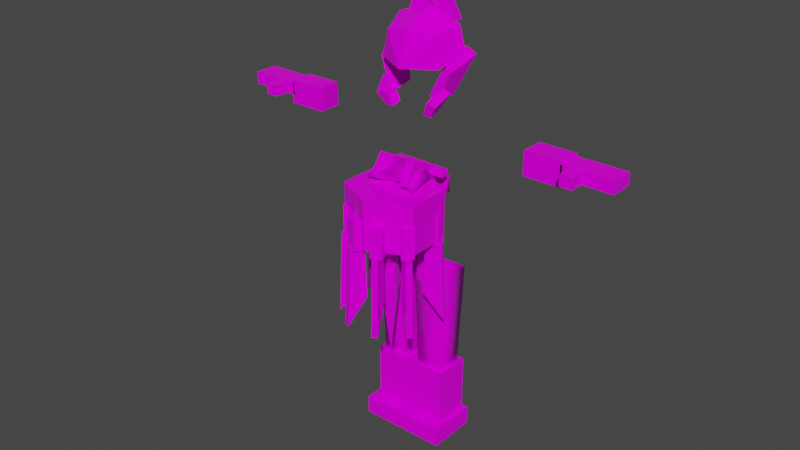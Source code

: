 # Source: s11.blend  (saved by Blender 2.93.21; exported with 4.5.12 LTS)
import bpy
from mathutils import Matrix  # noqa: F401  (used for matrix-valued properties, if any)

bpy.ops.wm.read_factory_settings(use_empty=True)
scene = bpy.context.scene
scene.name = 'Scene'

# ---- collections
col_h102 = bpy.data.collections.new('h102'); scene.collection.children.link(col_h102)
col_b66 = bpy.data.collections.new('b66'); scene.collection.children.link(col_b66)
col_a66 = bpy.data.collections.new('a66'); scene.collection.children.link(col_a66)
col_l74 = bpy.data.collections.new('l74'); scene.collection.children.link(col_l74)
col_r102 = bpy.data.collections.new('r102'); scene.collection.children.link(col_r102)

# ---- images (referenced by path relative to the original .blend; pixels are not part of the script)
import os
ASSET_DIR = os.environ.get("B2B_ASSET_DIR", "")  # directory of the original .blend (textures are referenced by path, not embedded)
HERE = os.path.dirname(os.path.abspath(__file__))  # packed textures are extracted next to this script under _unpacked/

def load_image(name, relpath, width, height, colorspace="sRGB"):
    """Load a texture the original file referenced (path relative to the .blend, or extracted next to this script)."""
    p = next((c for c in (os.path.join(HERE, relpath), os.path.join(ASSET_DIR, relpath)) if relpath and os.path.exists(c)), "")
    if p:
        img = bpy.data.images.load(p, check_existing=True)
        img.name = name
    else:  # same state as the original file: an image datablock whose file is absent (Cycles renders it pink)
        img = bpy.data.images.new(name, width, height)
        img.source = "FILE"
        img.filepath = "//" + (relpath or name)
    img.colorspace_settings.name = colorspace
    return img
img_s11__png = load_image('s11_.png', 's11_.png', 1024, 1024, 'sRGB')

# ---- materials (node trees are filled in below, after node groups)
mat_maintex = bpy.data.materials.new('maintex')
mat_maintex.use_transparent_shadow = False
mat_maintex_1 = bpy.data.materials.new('maintex')

# ---- node groups
ng_auto_smooth = bpy.data.node_groups.new('Auto Smooth', 'GeometryNodeTree')
_s = ng_auto_smooth.interface.new_socket(name='Geometry', in_out='OUTPUT', socket_type='NodeSocketGeometry')
_s = ng_auto_smooth.interface.new_socket(name='Geometry', in_out='INPUT', socket_type='NodeSocketGeometry')
_s = ng_auto_smooth.interface.new_socket(name='Angle', in_out='INPUT', socket_type='NodeSocketFloat')
_s.subtype = 'ANGLE'
_s.min_value = 0.0
_s.max_value = 3.142
ng_auto_smooth.is_modifier = True
_N = ng_auto_smooth.nodes; _L = ng_auto_smooth.links
n0 = _N.new('NodeGroupOutput'); n0.name = 'Group Output'; n0.location = (480, -100)
n1 = _N.new('NodeGroupInput'); n1.name = 'Group Input'; n1.location = (-420, -300)
n2 = _N.new('NodeGroupInput'); n2.name = 'Group Input.001'; n2.location = (-60, -100)
n3 = _N.new('GeometryNodeSetShadeSmooth'); n3.name = 'Set Shade Smooth'; n3.location = (120, -100)
n3.domain = 'EDGE'
n4 = _N.new('GeometryNodeSetShadeSmooth'); n4.name = 'Set Shade Smooth.001'; n4.location = (300, -100)
n5 = _N.new('GeometryNodeInputMeshEdgeAngle'); n5.name = 'Edge Angle'; n5.location = (-420, -220)
n6 = _N.new('GeometryNodeInputEdgeSmooth'); n6.name = 'Is Edge Smooth'; n6.location = (-60, -160)
n7 = _N.new('GeometryNodeInputShadeSmooth'); n7.name = 'Is Face Smooth'; n7.location = (-240, -340)
n8 = _N.new('FunctionNodeBooleanMath'); n8.name = 'Boolean Math'; n8.location = (-60, -220)
n9 = _N.new('FunctionNodeCompare'); n9.name = 'Compare'; n9.location = (-240, -180)
n9.operation = 'LESS_EQUAL'
_L.new(n5.outputs[0], n9.inputs[0])
_L.new(n4.outputs[0], n0.inputs[0])
_L.new(n1.outputs[1], n9.inputs[1])
_L.new(n9.outputs[0], n8.inputs[0])
_L.new(n7.outputs[0], n8.inputs[1])
_L.new(n2.outputs[0], n3.inputs[0])
_L.new(n6.outputs[0], n3.inputs[1])
_L.new(n3.outputs[0], n4.inputs[0])
_L.new(n8.outputs[0], n3.inputs[2])
n0.is_active_output = True

# ---- material node trees
mat_maintex.use_nodes = True; mat_maintex.node_tree.nodes.clear()
_N = mat_maintex.node_tree.nodes; _L = mat_maintex.node_tree.links
n0 = _N.new('ShaderNodeOutputMaterial'); n0.name = 'Material Output'; n0.location = (300, 300)
n1 = _N.new('ShaderNodeBsdfPrincipled'); n1.name = 'Principled BSDF'; n1.location = (10, 300)
n1.distribution = 'GGX'
n1.subsurface_method = 'BURLEY'
n1.inputs[2].default_value = 0.0
n1.inputs[3].default_value = 1.45
n1.inputs[13].default_value = 0.1
n1.inputs[27].default_value = (0.0, 0.0, 0.0, 1.0)
n1.inputs[28].default_value = 1.0
n2 = _N.new('ShaderNodeTexImage'); n2.name = 'baseColorTexture'; n2.location = (-433, 207)
n2.label = 'baseColorTexture'
n2.image = img_s11__png
n2.interpolation = 'Closest'
n3 = _N.new('ShaderNodeUVMap'); n3.name = 'UV Map'; n3.location = (-631, 176)
n3.uv_map = 'UVMap'
_L.new(n1.outputs[0], n0.inputs[0])
_L.new(n2.outputs[0], n1.inputs[0])
_L.new(n3.outputs[0], n2.inputs[0])
n0.is_active_output = True

# ---- world
world_world = bpy.data.worlds.new('World'); scene.world = world_world
world_world.use_nodes = True; world_world.node_tree.nodes.clear()
_N = world_world.node_tree.nodes; _L = world_world.node_tree.links
n0 = _N.new('ShaderNodeOutputWorld'); n0.name = 'World Output'; n0.location = (300, 300)
n1 = _N.new('ShaderNodeBackground'); n1.name = 'Background'; n1.location = (10, 300)
n1.inputs[0].default_value = (0.05088, 0.05088, 0.05088, 1.0)
_L.new(n1.outputs[0], n0.inputs[0])
n0.is_active_output = True
world_world.color = (0.05088, 0.05088, 0.05088)
world_world.use_sun_shadow = False
world_world.sun_shadow_jitter_overblur = 0.0

# ---- meshes
me_bodymesh = bpy.data.meshes.new('BodyMesh')
me_bodymesh.from_pydata([], [], [])
me_bodymesh.materials.append(None)
me_bodymesh.update()
me_head = bpy.data.meshes.new('Head')
me_head.from_pydata([], [], [])
me_head.materials.append(None)
me_head.update()
me_armmesh = bpy.data.meshes.new('ArmMesh')
me_armmesh.from_pydata([], [], [])
me_armmesh.materials.append(None)
me_armmesh.update()
me_cube_006 = bpy.data.meshes.new('Cube.006')
me_cube_006.from_pydata([], [], [])
me_cube_006.materials.append(None)
me_cube_006.update()
me_x = bpy.data.meshes.new('立方体')
me_x.from_pydata([(0.7261, -0.2459, -0.5412), (0.4284, -0.387, -1.274), (0.8359, 0.1193, 0.3171), (0.4367, -0.6088, -1.66), (0.7659, -0.5547, -0.5697), (-5.791e-17, -0.6472, 0.2483), (1.0, 0.1454, -0.359), (0.6013, -0.7156, -1.312), (-2.561e-17, 0.1454, -0.359), (-9.538e-17, 0.1256, 0.5705), (-2.902e-17, -0.9628, -0.5964), (0.6025, -0.58, 0.08256), (0.5239, 0.1129, -1.251), (0.8649, 0.3574, -0.2173), (0.6506, -0.4653, -1.325), (0.9658, -0.3717, -0.654), (0.7461, 0.03454, -1.301), (1.222, 0.2316, -0.2982), (0.4186, -0.3747, -1.579), (0.7358, -0.3211, -1.04), (0.6454, -0.5974, -1.673), (0.8288, -0.7156, -1.383), (0.6593, -0.3633, -1.603), (0.9633, -0.3211, -1.111), (0.09226, 0.1067, 0.316), (0.2344, 0.1713, 1.471), (0.09226, 0.5273, 0.2853), (0.5896, 0.1067, 0.316), (0.5896, 0.5273, 0.2853)], [], [(10, 11, 5), (8, 9, 2, 6), (2, 9, 5), (8, 6, 4, 10), (11, 2, 5), (18, 19, 23, 22), (12, 13, 17, 16), (4, 11, 10), (1, 0, 13, 12), (16, 17, 15, 14), (14, 15, 0, 1), (12, 16, 14, 1), (17, 13, 0, 15), (3, 7, 19, 18), (22, 23, 21, 20), (20, 21, 7, 3), (18, 22, 20, 3), (23, 19, 7, 21), (24, 25, 26), (26, 25, 28), (28, 25, 27), (27, 25, 24), (26, 28, 27, 24), (11, 4, 2), (4, 6, 2)])
_uv = me_x.uv_layers.new(name='UVMap')
_uv.uv.foreach_set('vector', [0.2052, 0.3923, 0.2291, 0.4152, 0.2052, 0.4218, 0.2052, 0.4017, 0.2052, 0.4346, 0.2339, 0.4255, 0.2449, 0.4017, 0.2339, 0.4255, 0.2052, 0.4346, 0.2052, 0.4218, 0.2052, 0.4017, 0.2449, 0.4017, 0.2356, 0.3933, 0.2052, 0.3923, 0.2291, 0.4152, 0.2339, 0.4255, 0.2052, 0.4218, 0.2285, 0.3618, 0.2376, 0.3788, 0.2441, 0.3764, 0.2354, 0.361, 0.23, 0.3719, 0.2413, 0.4047, 0.2521, 0.402, 0.2368, 0.3702, 0.5526, 0.1944, 0.4534, 0.126, 0.5586, 0.1369, 0.2322, 0.3711, 0.2389, 0.3951, 0.2413, 0.4047, 0.23, 0.3719, 0.666, 0.03659, 0.7503, 0.2184, 0.6084, 0.1637, 0.5591, 0.03222, 0.239, 0.3695, 0.2498, 0.3925, 0.2389, 0.3951, 0.2322, 0.3711, 0.23, 0.3719, 0.2368, 0.3702, 0.239, 0.3695, 0.2322, 0.3711, 0.2521, 0.402, 0.2413, 0.4047, 0.2389, 0.3951, 0.2498, 0.3925, 0.2305, 0.3631, 0.2353, 0.3787, 0.2376, 0.3788, 0.2285, 0.3618, 0.2354, 0.361, 0.2441, 0.3764, 0.2418, 0.3763, 0.2374, 0.3623, 0.2374, 0.3623, 0.2418, 0.3763, 0.2353, 0.3787, 0.2305, 0.3631, 0.2285, 0.3618, 0.2354, 0.361, 0.2374, 0.3623, 0.2305, 0.3631, 0.2441, 0.3764, 0.2376, 0.3788, 0.2353, 0.3787, 0.2418, 0.3763, 0.2088, 0.4245, 0.2145, 0.4703, 0.2088, 0.4233, 0.2088, 0.4233, 0.2145, 0.4703, 0.2286, 0.4233, 0.2286, 0.4233, 0.2145, 0.4703, 0.2286, 0.4245, 0.4321, 0.06978, 0.4123, 0.1802, 0.3681, 0.09923, 0.2088, 0.4233, 0.2286, 0.4233, 0.2286, 0.4245, 0.2088, 0.4245, 0.4488, 0.1097, 0.5495, 0.09443, 0.5445, 0.1537, 0.5162, 0.1998, 0.4781, 0.2011, 0.4577, 0.2002])
me_x.materials.append(mat_maintex)
me_x.use_remesh_fix_poles = True
me_x.use_remesh_preserve_attributes = False
me_x.update()
me_cube = bpy.data.meshes.new('Cube')
me_cube.from_pydata([(-3.135e-08, -0.2021, -0.181), (-3.135e-08, -0.2468, -0.0488), (-3.135e-08, -0.09126, -0.08333), (-3.135e-08, -0.1833, 0.06422), (0.1946, -0.1139, -0.1899), (0.1069, -0.2468, -0.04527), (0.1864, -0.1465, -0.07051), (0.1599, -0.1353, 0.05594), (-3.135e-08, -0.1159, 0.2104), (-3.135e-08, -0.1159, 0.254), (-3.135e-08, 0.1006, 0.2104), (-3.135e-08, 0.1006, 0.254), (0.1534, -0.06931, 0.2104), (0.1534, -0.06931, 0.254), (0.1534, 0.05398, 0.2104), (0.1534, 0.05398, 0.254), (-1.118e-08, -0.1588, 0.112), (1.118e-08, -0.1588, 0.1635), (-1.118e-08, -0.1073, 0.112), (1.118e-08, -0.1073, 0.1635), (0.1998, -0.1588, 0.112), (0.1998, -0.1588, 0.1635), (0.1998, -0.1073, 0.112), (0.1998, -0.1073, 0.1635), (0.0354, -0.1114, 0.2289), (0.09103, -0.1114, 0.2357), (0.04662, 0.0325, 0.1375), (0.1023, 0.0325, 0.1443), (0.08467, -0.283, -0.1122), (0.1403, -0.283, -0.1054), (0.0959, -0.1391, -0.2037), (0.1515, -0.1391, -0.1968)], [], [(0, 1, 3, 2), (2, 3, 7, 6), (6, 5, 4), (4, 5, 1, 0), (2, 6, 4, 0), (7, 3, 1, 5), (8, 9, 11, 10), (10, 11, 15, 14), (14, 15, 13, 12), (12, 13, 9, 8), (10, 14, 12, 8), (15, 11, 9, 13), (6, 7, 5), (16, 17, 19, 18), (18, 19, 23, 22), (22, 23, 21, 20), (20, 21, 17, 16), (18, 22, 20, 16), (23, 19, 17, 21), (24, 25, 27, 26), (26, 27, 31, 30), (30, 31, 29, 28), (28, 29, 25, 24), (26, 30, 28, 24), (31, 27, 25, 29)])
me_cube.polygons.foreach_set('use_smooth', [1, 1, 1, 1, 1, 1, 1, 1, 1, 1, 1, 1, 1, 0, 0, 0, 0, 0, 0, 0, 0, 0, 0, 0, 0])
_uv = me_cube.uv_layers.new(name='UVMap')
_uv.uv.foreach_set('vector', [0.4012, 0.2159, 0.416, 0.2159, 0.4287, 0.2159, 0.4121, 0.2159, 0.4121, 0.2159, 0.4287, 0.2159, 0.4278, 0.198, 0.4136, 0.195, 0.4136, 0.195, 0.4164, 0.2039, 0.4004, 0.1936, 0.4004, 0.1936, 0.4164, 0.2039, 0.416, 0.2159, 0.4012, 0.2159, 0.4121, 0.2159, 0.4136, 0.195, 0.4004, 0.1936, 0.4012, 0.2159, 0.4278, 0.198, 0.4287, 0.2159, 0.416, 0.2159, 0.4164, 0.2039, 0.52, 0.1678, 0.5252, 0.1678, 0.5252, 0.1678, 0.52, 0.1678, 0.52, 0.1678, 0.5252, 0.1678, 0.5253, 0.1572, 0.5201, 0.1572, 0.5201, 0.1572, 0.5253, 0.1572, 0.5253, 0.1572, 0.5201, 0.1572, 0.5201, 0.1572, 0.5253, 0.1572, 0.5252, 0.1678, 0.52, 0.1678, 0.52, 0.1678, 0.5201, 0.1572, 0.5201, 0.1572, 0.52, 0.1678, 0.5253, 0.1572, 0.5252, 0.1678, 0.5252, 0.1678, 0.5253, 0.1572, 0.4136, 0.195, 0.4278, 0.198, 0.4164, 0.2039, 0.5082, 0.1677, 0.5143, 0.1677, 0.5143, 0.1677, 0.5082, 0.1677, 0.5082, 0.1677, 0.5143, 0.1677, 0.5145, 0.1437, 0.5084, 0.1437, 0.5084, 0.1437, 0.5145, 0.1437, 0.5145, 0.1437, 0.5084, 0.1437, 0.5084, 0.1437, 0.5145, 0.1437, 0.5143, 0.1677, 0.5082, 0.1677, 0.5082, 0.1677, 0.5084, 0.1437, 0.5084, 0.1437, 0.5082, 0.1677, 0.5145, 0.1437, 0.5143, 0.1677, 0.5143, 0.1677, 0.5145, 0.1437, 0.5114, 0.1129, 0.5163, 0.1135, 0.5173, 0.1054, 0.5124, 0.1048, 0.5124, 0.1048, 0.5173, 0.1054, 0.5216, 0.06999, 0.5167, 0.06939, 0.5167, 0.06939, 0.5216, 0.06999, 0.5206, 0.07806, 0.5157, 0.07746, 0.5157, 0.07746, 0.5206, 0.07806, 0.5163, 0.1135, 0.5114, 0.1129, 0.5124, 0.1048, 0.5167, 0.06939, 0.5157, 0.07746, 0.5114, 0.1129, 0.5216, 0.06999, 0.5173, 0.1054, 0.5163, 0.1135, 0.5206, 0.07806])
me_cube.materials.append(mat_maintex)
me_cube.use_remesh_fix_poles = True
me_cube.use_remesh_preserve_attributes = False
me_cube.update()
me_cube_001 = bpy.data.meshes.new('Cube.001')
me_cube_001.from_pydata([(0.8401, -0.08469, 0.3519), (0.8401, -0.08469, 0.5212), (0.8401, 0.08469, 0.3519), (0.8401, 0.08469, 0.5212), (1.112, -0.08469, 0.3519), (1.112, -0.08469, 0.5212), (1.112, 0.08469, 0.3519), (1.112, 0.08469, 0.5212), (1.098, -0.08469, 0.4141), (1.098, -0.08469, 0.5021), (1.098, 0.08469, 0.4141), (1.098, 0.08469, 0.5021), (1.47, -0.08469, 0.4141), (1.47, -0.08469, 0.5021), (1.47, 0.08469, 0.4141), (1.47, 0.08469, 0.5021), (1.164, -0.1959, 0.4178), (1.164, -0.1959, 0.4984), (1.164, -0.0408, 0.4178), (1.164, -0.0408, 0.4984), (1.254, -0.1959, 0.4178), (1.254, -0.1959, 0.4984), (1.254, -0.0408, 0.4178), (1.254, -0.0408, 0.4984)], [], [(0, 1, 3, 2), (2, 3, 7, 6), (6, 7, 5, 4), (4, 5, 1, 0), (2, 6, 4, 0), (7, 3, 1, 5), (8, 9, 11, 10), (10, 11, 15, 14), (14, 15, 13, 12), (12, 13, 9, 8), (10, 14, 12, 8), (15, 11, 9, 13), (16, 17, 19, 18), (18, 19, 23, 22), (22, 23, 21, 20), (20, 21, 17, 16), (18, 22, 20, 16), (23, 19, 17, 21)])
_uv = me_cube_001.uv_layers.new(name='UVMap')
_uv.uv.foreach_set('vector', [0.4927, 0.2259, 0.4927, 0.2381, 0.4927, 0.2381, 0.4927, 0.2259, 0.4927, 0.2259, 0.4927, 0.2381, 0.5123, 0.2381, 0.5123, 0.2259, 0.5123, 0.2259, 0.5123, 0.2381, 0.5123, 0.2381, 0.5123, 0.2259, 0.5123, 0.2259, 0.5123, 0.2381, 0.4927, 0.2381, 0.4927, 0.2259, 0.4927, 0.2259, 0.5123, 0.2259, 0.5123, 0.2259, 0.4927, 0.2259, 0.5123, 0.2381, 0.4927, 0.2381, 0.4927, 0.2381, 0.5123, 0.2381, 0.4927, 0.2259, 0.4927, 0.2381, 0.4927, 0.2381, 0.4927, 0.2259, 0.4927, 0.2259, 0.4927, 0.2381, 0.5123, 0.2381, 0.5123, 0.2259, 0.5123, 0.2259, 0.5123, 0.2381, 0.5123, 0.2381, 0.5123, 0.2259, 0.5123, 0.2259, 0.5123, 0.2381, 0.4927, 0.2381, 0.4927, 0.2259, 0.4927, 0.2259, 0.5123, 0.2259, 0.5123, 0.2259, 0.4927, 0.2259, 0.5123, 0.2381, 0.4927, 0.2381, 0.4927, 0.2381, 0.5123, 0.2381, 0.4927, 0.2259, 0.4927, 0.2381, 0.4927, 0.2381, 0.4927, 0.2259, 0.4927, 0.2259, 0.4927, 0.2381, 0.5123, 0.2381, 0.5123, 0.2259, 0.5123, 0.2259, 0.5123, 0.2381, 0.5123, 0.2381, 0.5123, 0.2259, 0.5123, 0.2259, 0.5123, 0.2381, 0.4927, 0.2381, 0.4927, 0.2259, 0.4927, 0.2259, 0.5123, 0.2259, 0.5123, 0.2259, 0.4927, 0.2259, 0.5123, 0.2381, 0.4927, 0.2381, 0.4927, 0.2381, 0.5123, 0.2381])
me_cube_001.materials.append(mat_maintex)
me_cube_001.use_remesh_fix_poles = True
me_cube_001.use_remesh_preserve_attributes = False
me_cube_001.update()
me_legmesh = bpy.data.meshes.new('LegMesh')
me_legmesh.from_pydata([(0.02878, -0.1234, -0.5716), (0.02878, 0.1234, -0.5716), (0.2755, -0.1234, -0.5716), (0.2755, 0.1234, -0.5716), (0.0482, 0.104, -1.15), (0.0482, -0.104, -1.15), (0.2561, 0.104, -1.15), (0.2561, -0.104, -1.15), (0.06003, 0.09213, -1.761), (0.06003, -0.09213, -1.761), (0.2443, 0.09213, -1.761), (0.2443, -0.09213, -1.761)], [], [(1, 3, 6, 4), (7, 5, 9, 11), (0, 1, 4, 5), (3, 2, 7, 6), (2, 0, 5, 7), (8, 10, 11, 9), (4, 6, 10, 8), (6, 7, 11, 10), (5, 4, 8, 9)])
me_legmesh.polygons.foreach_set('use_smooth', [True] * 9)
_uv = me_legmesh.uv_layers.new(name='UVMap')
_uv.uv.foreach_set('vector', [0.04409, 0.7756, 0.05092, 0.7756, 0.05038, 0.7596, 0.04462, 0.7596, 0.04884, 0.7369, 0.04431, 0.7369, 0.04457, 0.7236, 0.04858, 0.7236, 0.04409, 0.7756, 0.04409, 0.7756, 0.04462, 0.7596, 0.04462, 0.7596, 0.05092, 0.7756, 0.05092, 0.7756, 0.05038, 0.7596, 0.05038, 0.7596, 0.05092, 0.7756, 0.04409, 0.7756, 0.04462, 0.7596, 0.05038, 0.7596, 0.04418, 0.7344, 0.04897, 0.7344, 0.04897, 0.7344, 0.04418, 0.7344, 0.04431, 0.7369, 0.04884, 0.7369, 0.04858, 0.7236, 0.04457, 0.7236, 0.04884, 0.7369, 0.04884, 0.7369, 0.04858, 0.7236, 0.04858, 0.7236, 0.04431, 0.7369, 0.04431, 0.7369, 0.04457, 0.7236, 0.04457, 0.7236])
me_legmesh.materials.append(mat_maintex_1)
me_legmesh.use_remesh_fix_poles = True
me_legmesh.use_remesh_preserve_attributes = False
me_legmesh.use_mirror_vertex_groups = False
me_legmesh.update()
me_cube_002 = bpy.data.meshes.new('Cube.002')
me_cube_002.from_pydata([(0.02318, -0.1295, -0.2523), (0.02318, -0.1295, 0.1594), (0.02318, 0.1295, -0.2523), (0.02318, 0.1295, 0.1594), (0.2821, -0.1295, -0.2523), (0.2821, -0.1295, 0.1594), (0.2821, 0.1295, -0.2523), (0.2821, 0.1295, 0.1594), (0.0101, -0.2207, -0.3914), (0.0101, -0.2207, -0.2571), (0.0101, 0.1439, -0.3914), (0.0101, 0.1439, -0.2571), (0.3237, -0.2207, -0.3914), (0.3237, -0.2207, -0.2571), (0.3237, 0.1439, -0.3914), (0.3237, 0.1439, -0.2571)], [], [(0, 1, 3, 2), (2, 3, 7, 6), (6, 7, 5, 4), (4, 5, 1, 0), (2, 6, 4, 0), (7, 3, 1, 5), (8, 9, 11, 10), (10, 11, 15, 14), (14, 15, 13, 12), (12, 13, 9, 8), (10, 14, 12, 8), (15, 11, 9, 13)])
_uv = me_cube_002.uv_layers.new(name='UVMap')
_uv.uv.foreach_set('vector', [0.4851, 0.2202, 0.4851, 0.2421, 0.4851, 0.2421, 0.4851, 0.2202, 0.4851, 0.2202, 0.4851, 0.2421, 0.4989, 0.2421, 0.4989, 0.2202, 0.4989, 0.2202, 0.4989, 0.2421, 0.4989, 0.2421, 0.4989, 0.2202, 0.4989, 0.2202, 0.4989, 0.2421, 0.4851, 0.2421, 0.4851, 0.2202, 0.4851, 0.2202, 0.4989, 0.2202, 0.4989, 0.2202, 0.4851, 0.2202, 0.4989, 0.2421, 0.4851, 0.2421, 0.4851, 0.2421, 0.4989, 0.2421, 0.4851, 0.2202, 0.4851, 0.2421, 0.4851, 0.2421, 0.4851, 0.2202, 0.4851, 0.2202, 0.4851, 0.2421, 0.4989, 0.2421, 0.4989, 0.2202, 0.4989, 0.2202, 0.4989, 0.2421, 0.4989, 0.2421, 0.4989, 0.2202, 0.4989, 0.2202, 0.4989, 0.2421, 0.4851, 0.2421, 0.4851, 0.2202, 0.4851, 0.2202, 0.4989, 0.2202, 0.4989, 0.2202, 0.4851, 0.2202, 0.4989, 0.2421, 0.4851, 0.2421, 0.4851, 0.2421, 0.4989, 0.2421])
me_cube_002.materials.append(mat_maintex)
me_cube_002.use_remesh_fix_poles = True
me_cube_002.use_remesh_preserve_attributes = False
me_cube_002.update()
me_cube_003 = bpy.data.meshes.new('Cube.003')
me_cube_003.from_pydata([(0.0, -0.141, -0.2777), (0.0, -0.141, 0.3293), (0.0, 0.2133, -0.2777), (0.0, 0.2133, 0.3293), (0.2907, -0.141, -0.1362), (0.2907, -0.141, 0.1878), (0.2907, 0.2133, -0.1362), (0.2907, 0.2133, 0.1878), (0.03098, 0.009957, 0.2294), (0.05416, 0.009957, 0.3122), (0.03098, 0.2379, 0.2294), (0.05416, 0.2379, 0.3122), (0.1138, 0.009957, 0.2062), (0.137, 0.009957, 0.289), (0.1138, 0.2379, 0.2062), (0.137, 0.2379, 0.289), (0.04955, 0.2183, 0.2172), (0.07958, 0.2183, 0.3245), (0.04605, 0.6112, 0.2046), (0.08549, 0.8047, 0.3456), (0.09161, 0.2183, 0.2054), (0.1216, 0.2183, 0.3127), (0.08811, 0.6112, 0.1929), (0.1276, 0.8047, 0.3339), (0.1956, 0.009957, 0.1508), (0.2753, 0.009957, 0.1831), (0.1956, 0.2379, 0.1508), (0.2753, 0.2379, 0.1831), (0.2279, 0.009957, 0.0711), (0.3076, 0.009957, 0.1034), (0.2279, 0.2379, 0.0711), (0.3076, 0.2379, 0.1034), (0.1973, 0.2183, 0.1287), (0.3006, 0.2183, 0.1705), (0.1853, 0.6112, 0.1238), (0.321, 0.8047, 0.1788), (0.2137, 0.2183, 0.08818), (0.317, 0.2183, 0.13), (0.2017, 0.6112, 0.0833), (0.3374, 0.8047, 0.1383), (0.2319, 0.009957, -0.0746), (0.3005, 0.009957, -0.1266), (0.2319, 0.2379, -0.0746), (0.3005, 0.2379, -0.1266), (0.18, 0.009957, -0.1431), (0.2485, 0.009957, -0.1951), (0.18, 0.2379, -0.1431), (0.2485, 0.2379, -0.1951), (0.2138, 0.2183, -0.08739), (0.3026, 0.2183, -0.1547), (0.2034, 0.6112, -0.07953), (0.3201, 0.8047, -0.168), (0.1874, 0.2183, -0.1222), (0.2762, 0.2183, -0.1895), (0.177, 0.6112, -0.1143), (0.2937, 0.8047, -0.2028), (0.1172, 0.009957, -0.1915), (0.1482, 0.009957, -0.2717), (0.1172, 0.2379, -0.1915), (0.1482, 0.2379, -0.2717), (0.03697, 0.009957, -0.2224), (0.06795, 0.009957, -0.3027), (0.03697, 0.2379, -0.2224), (0.06795, 0.2379, -0.3027), (0.09503, 0.2183, -0.1928), (0.1352, 0.2183, -0.2968), (0.09035, 0.6112, -0.1807), (0.1431, 0.8047, -0.3173), (0.05428, 0.2183, -0.2085), (0.09443, 0.2183, -0.3125), (0.0496, 0.6112, -0.1964), (0.1023, 0.8047, -0.333), (0.0, 0.1318, -0.07617), (0.0, 0.1318, 0.06211), (0.0, 0.3634, -0.07617), (0.0, 0.3634, 0.06211), (0.04822, 0.1318, -0.07617), (0.04822, 0.1318, 0.06211), (0.04822, 0.3634, -0.07617), (0.04822, 0.3634, 0.06211), (0.0, 0.09469, -0.007029), (0.0, 0.5979, 0.09075), (0.0, 0.5979, -0.1048), (0.0, 1.101, -0.007029), (0.03579, 0.09469, -0.007029), (0.03579, 0.5979, 0.0004423)], [], [(0, 1, 3, 2), (2, 3, 7, 6), (6, 7, 5, 4), (4, 5, 1, 0), (2, 6, 4, 0), (7, 3, 1, 5), (8, 9, 11, 10), (10, 11, 15, 14), (14, 15, 13, 12), (12, 13, 9, 8), (10, 14, 12, 8), (15, 11, 9, 13), (16, 17, 19, 18), (18, 19, 23, 22), (22, 23, 21, 20), (20, 21, 17, 16), (18, 22, 20, 16), (23, 19, 17, 21), (24, 25, 27, 26), (26, 27, 31, 30), (30, 31, 29, 28), (28, 29, 25, 24), (26, 30, 28, 24), (31, 27, 25, 29), (32, 33, 35, 34), (34, 35, 39, 38), (38, 39, 37, 36), (36, 37, 33, 32), (34, 38, 36, 32), (39, 35, 33, 37), (40, 41, 43, 42), (42, 43, 47, 46), (46, 47, 45, 44), (44, 45, 41, 40), (42, 46, 44, 40), (47, 43, 41, 45), (48, 49, 51, 50), (50, 51, 55, 54), (54, 55, 53, 52), (52, 53, 49, 48), (50, 54, 52, 48), (55, 51, 49, 53), (56, 57, 59, 58), (58, 59, 63, 62), (62, 63, 61, 60), (60, 61, 57, 56), (58, 62, 60, 56), (63, 59, 57, 61), (64, 65, 67, 66), (66, 67, 71, 70), (70, 71, 69, 68), (68, 69, 65, 64), (66, 70, 68, 64), (71, 67, 65, 69), (72, 73, 75, 74), (74, 75, 79, 78), (78, 79, 77, 76), (76, 77, 73, 72), (74, 78, 76, 72), (79, 75, 73, 77), (80, 81, 83, 82), (82, 83, 85), (84, 85, 81, 80), (82, 85, 84, 80), (83, 81, 85)])
_uv = me_cube_003.uv_layers.new(name='UVMap')
_uv.uv.foreach_set('vector', [0.5531, 0.09324, 0.5531, 0.1419, 0.5815, 0.1419, 0.5815, 0.09324, 0.5815, 0.09324, 0.5815, 0.1419, 0.5815, 0.1306, 0.5815, 0.1046, 0.5815, 0.1046, 0.5815, 0.1306, 0.5531, 0.1306, 0.5531, 0.1046, 0.5531, 0.1046, 0.5531, 0.1306, 0.5531, 0.1419, 0.5531, 0.09324, 0.5815, 0.09324, 0.5815, 0.1046, 0.5531, 0.1046, 0.5531, 0.09324, 0.5815, 0.1306, 0.5815, 0.1419, 0.5531, 0.1419, 0.5531, 0.1306, 0.6168, 0.03072, 0.6168, 0.04776, 0.662, 0.04776, 0.662, 0.03072, 0.662, 0.03072, 0.662, 0.04776, 0.662, 0.04776, 0.662, 0.03072, 0.662, 0.03072, 0.662, 0.04776, 0.6168, 0.04776, 0.6168, 0.03072, 0.6168, 0.03072, 0.6168, 0.04776, 0.6168, 0.04776, 0.6168, 0.03072, 0.662, 0.03072, 0.662, 0.03072, 0.6168, 0.03072, 0.6168, 0.03072, 0.662, 0.04776, 0.662, 0.04776, 0.6168, 0.04776, 0.6168, 0.04776, 0.4462, 0.1299, 0.4462, 0.138, 0.4886, 0.1396, 0.4746, 0.129, 0.4746, 0.129, 0.4886, 0.1396, 0.4886, 0.1396, 0.4746, 0.129, 0.4746, 0.129, 0.4886, 0.1396, 0.4462, 0.138, 0.4462, 0.1299, 0.4462, 0.1299, 0.4462, 0.138, 0.4462, 0.138, 0.4462, 0.1299, 0.4746, 0.129, 0.4746, 0.129, 0.4462, 0.1299, 0.4462, 0.1299, 0.4886, 0.1396, 0.4886, 0.1396, 0.4462, 0.138, 0.4462, 0.138, 0.6168, 0.03072, 0.6168, 0.04776, 0.662, 0.04776, 0.662, 0.03072, 0.662, 0.03072, 0.662, 0.04776, 0.662, 0.04776, 0.662, 0.03072, 0.662, 0.03072, 0.662, 0.04776, 0.6168, 0.04776, 0.6168, 0.03072, 0.6168, 0.03072, 0.6168, 0.04776, 0.6168, 0.04776, 0.6168, 0.03072, 0.662, 0.03072, 0.662, 0.03072, 0.6168, 0.03072, 0.6168, 0.03072, 0.662, 0.04776, 0.662, 0.04776, 0.6168, 0.04776, 0.6168, 0.04776, 0.4462, 0.1299, 0.4462, 0.138, 0.4886, 0.1396, 0.4746, 0.129, 0.4746, 0.129, 0.4886, 0.1396, 0.4886, 0.1396, 0.4746, 0.129, 0.4746, 0.129, 0.4886, 0.1396, 0.4462, 0.138, 0.4462, 0.1299, 0.4462, 0.1299, 0.4462, 0.138, 0.4462, 0.138, 0.4462, 0.1299, 0.4746, 0.129, 0.4746, 0.129, 0.4462, 0.1299, 0.4462, 0.1299, 0.4886, 0.1396, 0.4886, 0.1396, 0.4462, 0.138, 0.4462, 0.138, 0.6168, 0.03072, 0.6168, 0.04776, 0.662, 0.04776, 0.662, 0.03072, 0.662, 0.03072, 0.662, 0.04776, 0.662, 0.04776, 0.662, 0.03072, 0.662, 0.03072, 0.662, 0.04776, 0.6168, 0.04776, 0.6168, 0.03072, 0.6168, 0.03072, 0.6168, 0.04776, 0.6168, 0.04776, 0.6168, 0.03072, 0.662, 0.03072, 0.662, 0.03072, 0.6168, 0.03072, 0.6168, 0.03072, 0.662, 0.04776, 0.662, 0.04776, 0.6168, 0.04776, 0.6168, 0.04776, 0.4462, 0.1299, 0.4462, 0.138, 0.4886, 0.1396, 0.4746, 0.129, 0.4746, 0.129, 0.4886, 0.1396, 0.4886, 0.1396, 0.4746, 0.129, 0.4746, 0.129, 0.4886, 0.1396, 0.4462, 0.138, 0.4462, 0.1299, 0.4462, 0.1299, 0.4462, 0.138, 0.4462, 0.138, 0.4462, 0.1299, 0.4746, 0.129, 0.4746, 0.129, 0.4462, 0.1299, 0.4462, 0.1299, 0.4886, 0.1396, 0.4886, 0.1396, 0.4462, 0.138, 0.4462, 0.138, 0.6168, 0.03072, 0.6168, 0.04776, 0.662, 0.04776, 0.662, 0.03072, 0.662, 0.03072, 0.662, 0.04776, 0.662, 0.04776, 0.662, 0.03072, 0.662, 0.03072, 0.662, 0.04776, 0.6168, 0.04776, 0.6168, 0.03072, 0.6168, 0.03072, 0.6168, 0.04776, 0.6168, 0.04776, 0.6168, 0.03072, 0.662, 0.03072, 0.662, 0.03072, 0.6168, 0.03072, 0.6168, 0.03072, 0.662, 0.04776, 0.662, 0.04776, 0.6168, 0.04776, 0.6168, 0.04776, 0.4462, 0.1299, 0.4462, 0.138, 0.4886, 0.1396, 0.4746, 0.129, 0.4746, 0.129, 0.4886, 0.1396, 0.4886, 0.1396, 0.4746, 0.129, 0.4746, 0.129, 0.4886, 0.1396, 0.4462, 0.138, 0.4462, 0.1299, 0.4462, 0.1299, 0.4462, 0.138, 0.4462, 0.138, 0.4462, 0.1299, 0.4746, 0.129, 0.4746, 0.129, 0.4462, 0.1299, 0.4462, 0.1299, 0.4886, 0.1396, 0.4886, 0.1396, 0.4462, 0.138, 0.4462, 0.138, 0.5503, 0.1464, 0.5503, 0.1746, 0.5785, 0.1746, 0.5785, 0.1464, 0.5785, 0.1464, 0.5785, 0.1746, 0.5785, 0.1746, 0.5785, 0.1464, 0.5785, 0.1464, 0.5785, 0.1746, 0.5503, 0.1746, 0.5503, 0.1464, 0.5503, 0.1464, 0.5503, 0.1746, 0.5503, 0.1746, 0.5503, 0.1464, 0.5785, 0.1464, 0.5785, 0.1464, 0.5503, 0.1464, 0.5503, 0.1464, 0.5785, 0.1746, 0.5785, 0.1746, 0.5503, 0.1746, 0.5503, 0.1746, 0.4526, 0.07823, 0.4526, 0.1064, 0.4808, 0.1064, 0.4808, 0.07823, 0.4808, 0.07823, 0.4808, 0.1064, 0.4808, 0.07823, 0.4526, 0.07823, 0.4526, 0.1064, 0.4526, 0.1064, 0.4526, 0.07823, 0.4808, 0.07823, 0.4808, 0.07823, 0.4526, 0.07823, 0.4526, 0.07823, 0.4808, 0.1064, 0.4526, 0.1064, 0.4526, 0.1064])
me_cube_003.materials.append(mat_maintex)
me_cube_003.use_remesh_fix_poles = True
me_cube_003.use_remesh_preserve_attributes = False
me_cube_003.update()
arm_armature = bpy.data.armatures.new('Armature')  # bones are not reproduced

# ---- objects
ob_body = bpy.data.objects.new('Body', me_bodymesh)
ob_head = bpy.data.objects.new('Head', me_head)
ob_arm_l = bpy.data.objects.new('Arm.L', me_armmesh)
ob_armature = bpy.data.objects.new('Armature', arm_armature)
ob_mount = bpy.data.objects.new('mount', me_cube_006)
ob_headset = bpy.data.objects.new('Headset', me_x)
ob_cube = bpy.data.objects.new('Cube', me_cube)
ob_cube_001 = bpy.data.objects.new('Cube.001', me_cube_001)
ob_leg_l1 = bpy.data.objects.new('Leg.L1', me_legmesh)
ob_cube_002 = bpy.data.objects.new('Cube.002', me_cube_002)
ob_cube_003 = bpy.data.objects.new('Cube.003', me_cube_003)

# ---- transforms, parenting, visibility, modifiers, constraints
ob_body.parent = ob_armature
ob_body.location = (0.0, 0.0, 0.0)
ob_body.lock_rotations_4d = False
ob_body.empty_display_type = 'ARROWS'
ob_body.lineart.crease_threshold = 0.0
ob_body.material_slots[0].link = 'OBJECT'; ob_body.material_slots[0].material = mat_maintex
_vg = ob_body.vertex_groups.new(name='Hip')
_vg = ob_body.vertex_groups.new(name='Arm1.L')
_vg = ob_body.vertex_groups.new(name='Body')
_vg = ob_body.vertex_groups.new(name='Leg1.L')
_vg = ob_body.vertex_groups.new(name='Arm1.R')
_vg = ob_body.vertex_groups.new(name='Leg1.R')
_vg = ob_body.vertex_groups.new(name='Head')
_m = ob_body.modifiers.new('Mirror', 'MIRROR')
_m = ob_body.modifiers.new('Armature', 'ARMATURE')
_m.object = ob_armature
ob_head.parent = ob_armature
ob_head.location = (0.0, 2.954e-08, 0.9189)
ob_head.lineart.crease_threshold = 0.0
ob_head.material_slots[0].link = 'OBJECT'; ob_head.material_slots[0].material = mat_maintex
_vg = ob_head.vertex_groups.new(name='Hip')
_vg = ob_head.vertex_groups.new(name='Head')
_vg = ob_head.vertex_groups.new(name='Arm1.L')
_vg = ob_head.vertex_groups.new(name='Arm2.L')
_vg = ob_head.vertex_groups.new(name='Hand.L')
_vg = ob_head.vertex_groups.new(name='Body')
_vg = ob_head.vertex_groups.new(name='Leg1.L')
_vg = ob_head.vertex_groups.new(name='Leg2.L')
_vg = ob_head.vertex_groups.new(name='Foot.L')
_vg = ob_head.vertex_groups.new(name='Leg1.R')
_vg = ob_head.vertex_groups.new(name='Leg2.R')
_vg = ob_head.vertex_groups.new(name='Foot.R')
_vg = ob_head.vertex_groups.new(name='Rear')
_vg = ob_head.vertex_groups.new(name='Arm1.R')
_vg = ob_head.vertex_groups.new(name='Arm2.R')
_vg = ob_head.vertex_groups.new(name='Hand.R')
_m = ob_head.modifiers.new('Mirror', 'MIRROR')
_m = ob_head.modifiers.new('Armature', 'ARMATURE')
_m.object = ob_armature
ob_arm_l.parent = ob_armature
ob_arm_l.location = (0.0, 0.0, 0.0)
ob_arm_l.lineart.crease_threshold = 0.0
ob_arm_l.material_slots[0].link = 'OBJECT'; ob_arm_l.material_slots[0].material = mat_maintex
_vg = ob_arm_l.vertex_groups.new(name='Arm1.L')
_vg = ob_arm_l.vertex_groups.new(name='Arm2.L')
_vg = ob_arm_l.vertex_groups.new(name='Hand.L')
_vg = ob_arm_l.vertex_groups.new(name='Arm1.R')
_vg = ob_arm_l.vertex_groups.new(name='Arm2.R')
_vg = ob_arm_l.vertex_groups.new(name='Hand.R')
_m = ob_arm_l.modifiers.new('Mirror', 'MIRROR')
_m = ob_arm_l.modifiers.new('Armature', 'ARMATURE')
_m.object = ob_armature
ob_armature.location = (0.0, 0.0, 0.0)
ob_armature.lineart.crease_threshold = 0.0
ob_mount.location = (8.625e-33, 0.1749, 3.884e-17)
ob_mount.lineart.crease_threshold = 0.0
ob_mount.material_slots[0].link = 'OBJECT'; ob_mount.material_slots[0].material = mat_maintex_1
_vg = ob_mount.vertex_groups.new(name='Rear')
_m = ob_mount.modifiers.new('Mirror', 'MIRROR')
_m = ob_mount.modifiers.new('Armature', 'ARMATURE')
_m.object = ob_armature
ob_headset.location = (2.372e-16, 0.01247, 1.068)
ob_headset.scale = (0.2869, 0.2869, 0.2869)
_vg = ob_headset.vertex_groups.new(name='Head')
_vg.add([0, 1, 2, 3, 4, 5, 6, 7, 8, 9, 10, 11, 12, 13, 14, 15, 16, 17, 18, 19, 20, 21, 22, 23, 24, 25, 26, 27, 28], 1.0, 'REPLACE')
_m = ob_headset.modifiers.new('ミラー', 'MIRROR')
_m = ob_headset.modifiers.new('アーマチュア', 'ARMATURE')
_m.object = ob_armature
ob_cube.parent = ob_armature
ob_cube.location = (2.483e-09, -0.163, 0.0284)
ob_cube.rotation_euler = (-1.571, 8.742e-08, 8.742e-08)
_m = ob_cube.modifiers.new('Mirror', 'MIRROR')
ob_cube_001.location = (0.0, 0.0, 0.0)
_vg = ob_cube_001.vertex_groups.new(name='Arm2.L')
_vg.add([0, 1, 2, 3, 4, 5, 6, 7], 1.0, 'REPLACE')
_vg = ob_cube_001.vertex_groups.new(name='Arm2.R')
_vg = ob_cube_001.vertex_groups.new(name='Hand.L')
_vg.add([8, 9, 10, 11, 12, 13, 14, 15, 16, 17, 18, 19, 20, 21, 22, 23], 1.0, 'REPLACE')
_vg = ob_cube_001.vertex_groups.new(name='Hand.R')
_m = ob_cube_001.modifiers.new('Mirror', 'MIRROR')
_m = ob_cube_001.modifiers.new('Armature', 'ARMATURE')
_m.object = ob_armature
ob_leg_l1.parent = ob_armature
ob_leg_l1.location = (0.0, 0.0, 0.0)
ob_leg_l1.lineart.crease_threshold = 0.0
ob_leg_l1.material_slots[0].link = 'OBJECT'; ob_leg_l1.material_slots[0].material = mat_maintex
_vg = ob_leg_l1.vertex_groups.new(name='Leg1.L')
_vg.add([0, 1, 2, 3, 4, 5, 6, 7], 1.0, 'REPLACE')
_vg = ob_leg_l1.vertex_groups.new(name='Leg2.L')
_vg.add([8, 9, 10, 11], 1.0, 'REPLACE')
_vg = ob_leg_l1.vertex_groups.new(name='Foot.L')
_vg = ob_leg_l1.vertex_groups.new(name='Leg1.R')
_vg = ob_leg_l1.vertex_groups.new(name='Leg2.R')
_vg = ob_leg_l1.vertex_groups.new(name='Foot.R')
_m = ob_leg_l1.modifiers.new('Mirror', 'MIRROR')
_m = ob_leg_l1.modifiers.new('Armature', 'ARMATURE')
_m.object = ob_armature
_m = ob_leg_l1.modifiers.new('Auto Smooth', 'NODES')
_m.node_group = ng_auto_smooth
_gi = [s.identifier for s in ng_auto_smooth.interface.items_tree if s.item_type == 'SOCKET' and s.in_out == 'INPUT']
_m[_gi[1]] = 3.142  # Angle
ob_cube_002.location = (0.0, 0.0, -1.494)
_vg = ob_cube_002.vertex_groups.new(name='Leg2.L')
_vg.add([0, 1, 2, 3, 4, 5, 6, 7], 1.0, 'REPLACE')
_vg = ob_cube_002.vertex_groups.new(name='Foot.L')
_vg.add([8, 9, 10, 11, 12, 13, 14, 15], 1.0, 'REPLACE')
_vg = ob_cube_002.vertex_groups.new(name='Leg2.R')
_vg = ob_cube_002.vertex_groups.new(name='Foot.R')
_m = ob_cube_002.modifiers.new('Mirror', 'MIRROR')
_m = ob_cube_002.modifiers.new('Armature', 'ARMATURE')
_m.object = ob_armature
ob_cube_003.parent = ob_armature
ob_cube_003.location = (-1.283e-08, -0.3278, -0.02881)
ob_cube_003.rotation_euler = (-1.571, -2.351e-07, -2.417e-07)
_m = ob_cube_003.modifiers.new('Mirror', 'MIRROR')

# ---- collection membership
scene.collection.objects.link(ob_body)
scene.collection.objects.link(ob_head)
scene.collection.objects.link(ob_arm_l)
scene.collection.objects.link(ob_armature)
scene.collection.objects.link(ob_mount)
col_h102.objects.link(ob_headset)
col_b66.objects.link(ob_body)
col_b66.objects.link(ob_cube)
col_a66.objects.link(ob_arm_l)
col_a66.objects.link(ob_cube_001)
col_l74.objects.link(ob_leg_l1)
col_l74.objects.link(ob_cube_002)
col_r102.objects.link(ob_cube_003)

# ---- scene / render settings (as saved in the file)
scene.frame_start = 1; scene.frame_end = 120; scene.frame_set(34)
scene.render.engine = 'BLENDER_EEVEE_NEXT'
scene.render.fps = 60
scene.cycles.use_denoising = False
scene.cycles.samples = 128
scene.cycles.sampling_pattern = 'TABULATED_SOBOL'
scene.cycles.use_adaptive_sampling = False
scene.cycles.use_light_tree = False
scene.view_settings.view_transform = 'Filmic'
bpy.context.view_layer.update()

# ---- added for rendering (the .blend has no active camera and no usable light): camera, sun
cam_auto = bpy.data.cameras.new('AutoCamera')
cam_auto.lens = 50.0
cam_auto.sensor_width = 36.0
cam_auto.clip_end = 1000.0
ob_auto_camera = bpy.data.objects.new('AutoCamera', cam_auto)
scene.collection.objects.link(ob_auto_camera)
ob_auto_camera.location = (4.21328, -5.29884, 3.1732)
ob_auto_camera.rotation_euler = (1.09748, -7.21219e-08, 0.694738)
scene.camera = ob_auto_camera
light_auto_sun = bpy.data.lights.new('AutoSun', 'SUN')
light_auto_sun.energy = 3.0
light_auto_sun.angle = 0.0523599
ob_auto_sun = bpy.data.objects.new('AutoSun', light_auto_sun)
scene.collection.objects.link(ob_auto_sun)
ob_auto_sun.rotation_euler = (0.872665, 0.174533, 0.523599)
bpy.context.view_layer.update()
